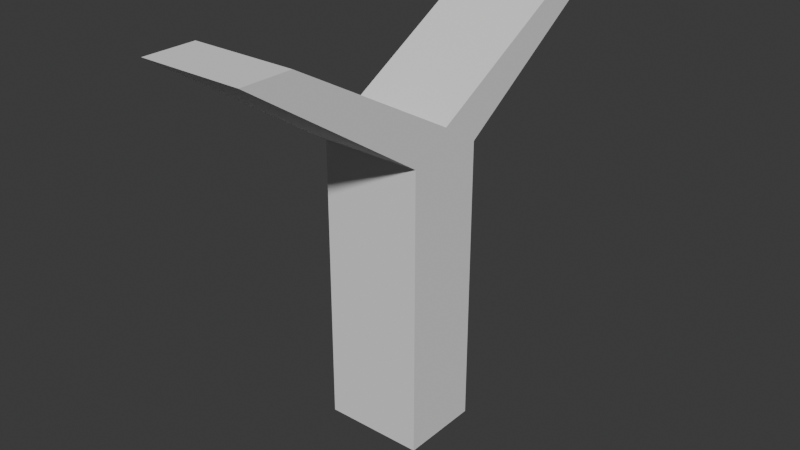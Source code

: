 # Source: Bent_Pillar.blend  (saved by Blender 4.5.91; exported with 4.5.12 LTS)
import bpy
from mathutils import Matrix  # noqa: F401  (used for matrix-valued properties, if any)

bpy.ops.wm.read_factory_settings(use_empty=True)
scene = bpy.context.scene
scene.name = 'Scene'

# ---- collections
col_collection = bpy.data.collections.new('Collection'); scene.collection.children.link(col_collection)
col_collection_2 = bpy.data.collections.new('Collection 2'); scene.collection.children.link(col_collection_2)
col_collection_1 = bpy.data.collections.new('Collection')  # instanced only; not linked into the scene

# ---- world
world_world = bpy.data.worlds.new('World'); scene.world = world_world
world_world.use_nodes = True; world_world.node_tree.nodes.clear()
_N = world_world.node_tree.nodes; _L = world_world.node_tree.links
n0 = _N.new('ShaderNodeOutputWorld'); n0.name = 'World Output'; n0.location = (200, 100)
n1 = _N.new('ShaderNodeBackground'); n1.name = 'Background'; n1.location = (-200, 100)
n1.inputs[0].default_value = (0.05088, 0.05088, 0.05088, 1.0)
_L.new(n1.outputs[0], n0.inputs[0])
n0.is_active_output = True
world_world.color = (0.05088, 0.05088, 0.05088)
world_world.sun_shadow_jitter_overblur = 0.0

# ---- meshes
me_cube_001 = bpy.data.meshes.new('Cube.001')
me_cube_001.from_pydata([(-1.0, -0.8, 0.0), (-1.0, -0.8, 5.75), (-1.0, 0.8, 0.0), (-1.0, 0.8, 5.75), (1.0, -0.8, 0.0), (1.0, -0.8, 5.75), (1.0, 0.8, 0.0), (1.0, 0.8, 5.75), (-1.0, 0.0, 6.25), (1.0, 0.0, 6.25), (-1.0, 3.5, 8.2), (-1.0, 4.5, 8.2), (1.0, 4.5, 8.2), (1.0, 3.5, 8.2), (1.0, -3.5, 8.2), (1.0, -4.5, 8.2), (-1.0, -4.5, 8.2), (-1.0, -3.5, 8.2)], [], [(0, 1, 8, 3, 2), (2, 3, 7, 6), (6, 7, 9, 5, 4), (4, 5, 1, 0), (2, 6, 4, 0), (8, 1, 16, 17), (3, 8, 10, 11), (12, 11, 10, 13), (9, 7, 12, 13), (7, 3, 11, 12), (8, 9, 13, 10), (14, 17, 16, 15), (5, 9, 14, 15), (1, 5, 15, 16), (9, 8, 17, 14)])
_uv = me_cube_001.uv_layers.new(name='UVMap')
_uv.uv.foreach_set('vector', [0.375, 0.0, 0.625, 0.0, 0.625, 0.125, 0.625, 0.25, 0.375, 0.25, 0.375, 0.25, 0.625, 0.25, 0.625, 0.5, 0.375, 0.5, 0.375, 0.5, 0.625, 0.5, 0.625, 0.625, 0.625, 0.75, 0.375, 0.75, 0.375, 0.75, 0.625, 0.75, 0.625, 1.0, 0.375, 1.0, 0.125, 0.5, 0.375, 0.5, 0.375, 0.75, 0.125, 0.75, 0.625, 0.125, 0.625, 0.0, 0.625, 0.0, 0.625, 0.125, 0.625, 0.25, 0.625, 0.125, 0.625, 0.125, 0.625, 0.25, 0.625, 0.5, 0.875, 0.5, 0.875, 0.625, 0.625, 0.625, 0.625, 0.625, 0.625, 0.5, 0.625, 0.5, 0.625, 0.625, 0.625, 0.5, 0.625, 0.25, 0.625, 0.25, 0.625, 0.5, 0.875, 0.625, 0.625, 0.625, 0.625, 0.625, 0.875, 0.625, 0.625, 0.625, 0.875, 0.625, 0.875, 0.75, 0.625, 0.75, 0.625, 0.75, 0.625, 0.625, 0.625, 0.625, 0.625, 0.75, 0.625, 1.0, 0.625, 0.75, 0.625, 0.75, 0.625, 1.0, 0.625, 0.625, 0.875, 0.625, 0.875, 0.625, 0.625, 0.625])
me_cube_001.update()

# ---- objects
ob_collection = bpy.data.objects.new('Collection', None)
ob_cube = bpy.data.objects.new('Cube', me_cube_001)

# ---- transforms, parenting, visibility, modifiers, constraints
ob_collection.location = (0.0, 0.0, 8.42)
ob_collection.instance_type = 'COLLECTION'
ob_cube.location = (0.0, 0.0, 0.0)
ob_collection.instance_collection = col_collection

# ---- collection membership
col_collection.objects.link(ob_collection)
col_collection_2.objects.link(ob_cube)
def _layer_coll(name, lc=None):
    lc = lc or bpy.context.view_layer.layer_collection
    for c in lc.children:
        if c.name == name: return c
        r = _layer_coll(name, c)
        if r: return r
_layer_coll('Collection').exclude = True

# ---- scene / render settings (as saved in the file)
scene.frame_start = 1; scene.frame_end = 250; scene.frame_set(1)
scene.render.engine = 'BLENDER_EEVEE_NEXT'
bpy.context.view_layer.update()

# ---- added for rendering (the .blend has no active camera and no usable light): camera, sun
cam_auto = bpy.data.cameras.new('AutoCamera')
cam_auto.lens = 50.0
cam_auto.sensor_width = 36.0
cam_auto.clip_end = 1000.0
ob_auto_camera = bpy.data.objects.new('AutoCamera', cam_auto)
scene.collection.objects.link(ob_auto_camera)
ob_auto_camera.location = (11.4159, -13.6991, 13.2327)
ob_auto_camera.rotation_euler = (1.09748, -7.21219e-08, 0.694738)
scene.camera = ob_auto_camera
light_auto_sun = bpy.data.lights.new('AutoSun', 'SUN')
light_auto_sun.energy = 3.0
light_auto_sun.angle = 0.0523599
ob_auto_sun = bpy.data.objects.new('AutoSun', light_auto_sun)
scene.collection.objects.link(ob_auto_sun)
ob_auto_sun.rotation_euler = (0.872665, 0.174533, 0.523599)
bpy.context.view_layer.update()

